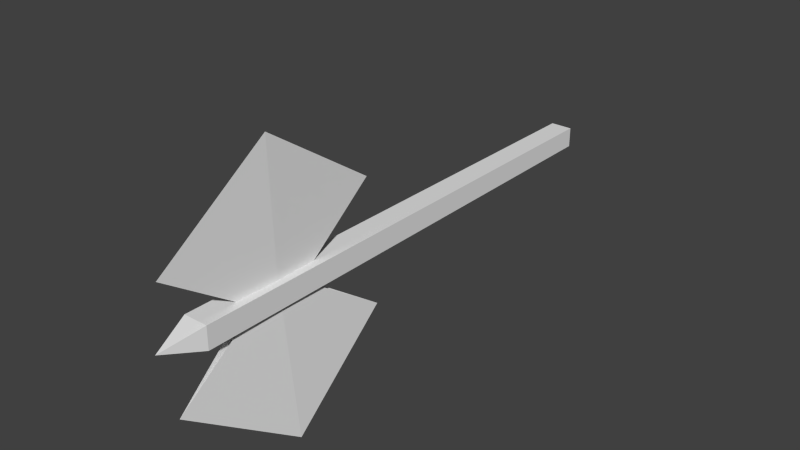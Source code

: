 # Source: axe2h.blend  (saved by Blender 2.69.0; exported with 4.5.12 LTS)
import bpy
from mathutils import Matrix  # noqa: F401  (used for matrix-valued properties, if any)

bpy.ops.wm.read_factory_settings(use_empty=True)
scene = bpy.context.scene
scene.name = 'Scene'

# ---- collections
col_collection_9 = bpy.data.collections.new('Collection 9'); scene.collection.children.link(col_collection_9)

# ---- world
world_world = bpy.data.worlds.new('World'); scene.world = world_world
world_world.color = (0.05088, 0.05088, 0.05088)
world_world.use_sun_shadow = False
world_world.sun_shadow_jitter_overblur = 0.0
world_world.cycles.sampling_method = 'MANUAL'
world_world.cycles.sample_map_resolution = 256

# ---- meshes
me_mesh_it25_dmspritedef = bpy.data.meshes.new('MESH_IT25_DMSPRITEDEF')
me_mesh_it25_dmspritedef.from_pydata([(-0.002351, -0.000241, 2.364), (-0.07584, -0.06543, 2.133), (-0.07584, 0.0647, 2.133), (0.06723, 0.0647, 2.133), (0.06723, -0.06543, 2.133), (-0.002351, -0.000241, 2.364), (-0.07584, -0.06543, 2.133), (-0.07584, 0.0647, 2.133), (0.06723, 0.0647, 2.133), (0.06723, -0.06543, 2.133), (0.03158, -0.1106, 1.661), (-0.002839, 0.3533, 1.005), (-0.03726, -0.09375, 1.661), (-0.002839, 0.3367, 2.317), (-0.002839, 0.7959, 1.661), (0.06308, 0.05884, -0.7969), (-0.06583, 0.05884, -0.7969), (-0.06583, -0.05835, -0.7969), (0.06308, -0.05835, -0.7969), (0.1278, -0.7849, 1.661), (0.01987, 0.09766, 1.661), (0.05453, -0.3328, 2.317), (-0.05069, 0.1011, 1.661), (0.05722, -0.3491, 1.005), (0.06308, 0.05884, -0.7969), (-0.06583, 0.05884, -0.7969), (-0.06583, -0.05835, -0.7969), (0.06308, -0.05835, -0.7969), (-0.07584, -0.06543, 2.133), (-0.07584, 0.0647, 2.133), (0.06723, 0.0647, 2.133), (0.06723, -0.06543, 2.133), (-0.06583, 0.05884, -0.7969), (0.06308, -0.05835, -0.7969), (-0.07584, 0.0647, 2.133), (0.06723, -0.06543, 2.133)], [], [(1, 0, 2), (7, 5, 3), (8, 0, 4), (9, 5, 6), (14, 12, 13), (13, 10, 14), (12, 14, 11), (11, 14, 10), (16, 15, 17), (18, 17, 15), (19, 20, 21), (21, 22, 19), (20, 19, 23), (23, 19, 22), (29, 30, 25), (24, 25, 30), (30, 31, 24), (27, 24, 31), (35, 28, 33), (26, 33, 28), (28, 34, 26), (32, 26, 34)])
_uv = me_mesh_it25_dmspritedef.uv_layers.new(name='UVMap')
_uv.uv.foreach_set('vector', [0.8984, 2.125, 0.5234, 2.875, 0.1445, 2.125, 0.8047, 2.348, 0.4922, 2.652, 0.1953, 2.348, 0.1445, 2.125, 0.5234, 2.875, 0.8984, 2.125, 0.1953, 2.348, 0.4922, 2.652, 0.8047, 2.348, -0.0625, 2.012, 0.918, 2.012, 0.4258, 2.988, 0.4258, 2.988, 0.918, 2.012, -0.0625, 2.012, 0.918, 2.012, -0.0625, 2.012, 0.4258, 2.988, 0.4258, 2.988, -0.0625, 2.012, 0.918, 2.012, 0.7852, -2.207, 0.7852, -2.207, 0.918, -2.207, 0.918, -2.207, 0.918, -2.207, 0.7852, -2.207, -0.0625, 2.012, 0.918, 2.012, 0.4258, 2.988, 0.4258, 2.988, 0.918, 2.012, -0.0625, 2.012, 0.918, 2.012, -0.0625, 2.012, 0.4258, 2.988, 0.4258, 2.988, -0.0625, 2.012, 0.918, 2.012, 0.0, 3.0, 1.0, 3.0, 0.0, 2.0, 1.0, 2.0, 0.0, 2.0, 1.0, 3.0, 1.0, 3.0, 0.0, 3.0, 1.0, 2.0, 0.0, 2.0, 1.0, 2.0, 0.0, 3.0, 1.0, 3.0, 0.0, 3.0, 1.0, 2.0, 0.0, 2.0, 1.0, 2.0, 0.0, 3.0, 0.0, 3.0, 1.0, 3.0, 0.0, 2.0, 1.0, 2.0, 0.0, 2.0, 1.0, 3.0])
me_mesh_it25_dmspritedef.use_remesh_preserve_volume = False
me_mesh_it25_dmspritedef.use_remesh_preserve_attributes = False
me_mesh_it25_dmspritedef.use_mirror_vertex_groups = False
me_mesh_it25_dmspritedef.update()

# ---- objects
ob_mesh_it25_dmspritedef = bpy.data.objects.new('MESH_IT25_DMSPRITEDEF', me_mesh_it25_dmspritedef)

# ---- transforms, parenting, visibility, modifiers, constraints
ob_mesh_it25_dmspritedef.location = (0.0, 0.0, 0.0)
ob_mesh_it25_dmspritedef.rotation_euler = (1.571, -0.0, 0.0)
ob_mesh_it25_dmspritedef.lineart.crease_threshold = 0.0

# ---- collection membership
col_collection_9.objects.link(ob_mesh_it25_dmspritedef)

# ---- scene / render settings (as saved in the file)
scene.frame_start = 1; scene.frame_end = 250; scene.frame_set(29)
scene.render.engine = 'BLENDER_EEVEE_NEXT'
scene.render.image_settings.color_mode = 'RGB'
scene.render.image_settings.compression = 90
scene.render.resolution_percentage = 50
scene.render.dither_intensity = 0.0
scene.cycles.use_denoising = False
scene.cycles.samples = 10
scene.cycles.sampling_pattern = 'TABULATED_SOBOL'
scene.cycles.light_sampling_threshold = 0.0
scene.cycles.use_adaptive_sampling = False
scene.cycles.use_light_tree = False
scene.cycles.blur_glossy = 0.0
scene.cycles.volume_bounces = 1
scene.cycles.pixel_filter_type = 'GAUSSIAN'
scene.cycles.sample_clamp_indirect = 0.0
scene.view_settings.view_transform = 'Standard'
bpy.context.view_layer.update()

# ---- added for rendering (the .blend has no active camera and no usable light): camera, sun
cam_auto = bpy.data.cameras.new('AutoCamera')
cam_auto.lens = 50.0
cam_auto.sensor_width = 36.0
cam_auto.clip_end = 1000.0
ob_auto_camera = bpy.data.objects.new('AutoCamera', cam_auto)
scene.collection.objects.link(ob_auto_camera)
ob_auto_camera.location = (3.30167, -4.71465, 2.62606)
ob_auto_camera.rotation_euler = (1.09748, -7.21219e-08, 0.694738)
scene.camera = ob_auto_camera
light_auto_sun = bpy.data.lights.new('AutoSun', 'SUN')
light_auto_sun.energy = 3.0
light_auto_sun.angle = 0.0523599
ob_auto_sun = bpy.data.objects.new('AutoSun', light_auto_sun)
scene.collection.objects.link(ob_auto_sun)
ob_auto_sun.rotation_euler = (0.872665, 0.174533, 0.523599)
bpy.context.view_layer.update()
